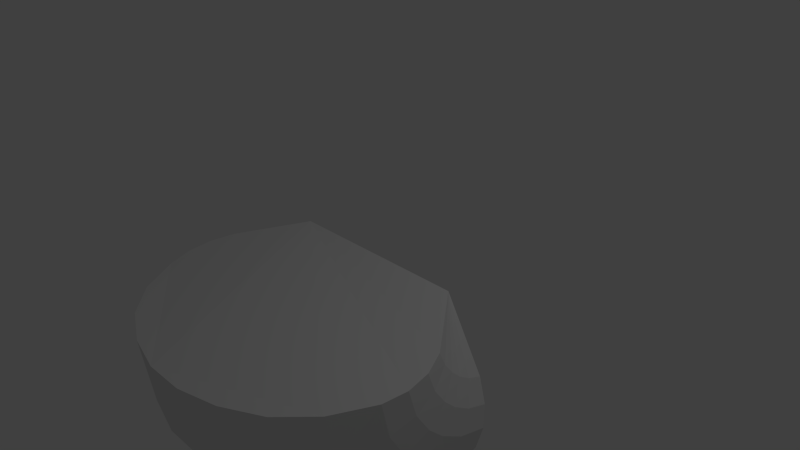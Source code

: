 # Source: ProspectorMinerViewRange.blend  (saved by Blender 2.64.0; exported with 4.5.12 LTS)
import bpy
from mathutils import Matrix  # noqa: F401  (used for matrix-valued properties, if any)

bpy.ops.wm.read_factory_settings(use_empty=True)
scene = bpy.context.scene
scene.name = 'Scene'

# ---- collections
col_collection_1 = bpy.data.collections.new('Collection 1'); scene.collection.children.link(col_collection_1)

# ---- materials (node trees are filled in below, after node groups)
mat_material = bpy.data.materials.new('Material')
mat_material.alpha_threshold = 0.0
mat_material.use_transparent_shadow = False
mat_material.roughness = 0.5
mat_material.line_color = (0.0, 0.0, 0.0, 1.0)

# ---- material node trees

# ---- world
world_world = bpy.data.worlds.new('World'); scene.world = world_world
world_world.color = (0.05088, 0.05088, 0.05088)
world_world.use_sun_shadow = False
world_world.sun_shadow_jitter_overblur = 0.0
world_world.cycles.sampling_method = 'MANUAL'
world_world.cycles.sample_map_resolution = 256

# ---- cameras
cam_camera = bpy.data.cameras.new('Camera')
cam_camera.clip_end = 100.0
cam_camera.lens = 35.0
cam_camera.sensor_width = 32.0
cam_camera.sensor_height = 18.0
cam_camera.ortho_scale = 7.314
cam_camera.dof.focus_distance = 0.0
cam_camera.dof.aperture_fstop = 128.0

# ---- lights
light_lamp = bpy.data.lights.new('Lamp', 'POINT')
light_lamp.transmission_factor = 0.0
light_lamp.cutoff_distance = 30.0
light_lamp.energy = 100.0
light_lamp.shadow_buffer_clip_start = 1.001
light_lamp.shadow_soft_size = 1.0
light_lamp.shadow_maximum_resolution = 0.006
light_lamp.use_absolute_resolution = True
light_lamp.cycles.use_multiple_importance_sampling = False

# ---- meshes
me_cube = bpy.data.meshes.new('Cube')
me_cube.from_pydata([(1.322, 0.00867, 0.005982), (-1.322, 0.00867, 0.005982), (0.2786, -0.367, -3.002), (0.8388, -0.3567, -2.872), (0.2786, -3.081, -0.3598), (0.8388, -2.947, -0.3498), (-0.2786, -0.367, -3.002), (-0.8388, -0.3567, -2.872), (-0.2786, -3.081, -0.3598), (-0.8388, -2.947, -0.3498), (1.375, -2.686, -0.3304), (1.797, -2.285, -0.3048), (2.084, -1.764, -0.2742), (1.375, -0.3368, -2.618), (1.797, -0.3105, -2.228), (2.084, -0.2791, -1.72), (-1.375, -2.686, -0.3304), (-1.797, -2.285, -0.3048), (-2.084, -1.764, -0.2742), (-1.375, -0.3368, -2.618), (-1.797, -0.3105, -2.228), (-2.084, -0.2791, -1.72), (-0.2786, -1.356, -2.894), (-0.2786, -2.104, -2.523), (-0.2786, -2.958, -1.334), (-0.2786, -2.572, -2.067), (0.2786, -1.356, -2.894), (0.2786, -2.104, -2.523), (0.2786, -2.958, -1.334), (0.2786, -2.572, -2.067), (-1.375, -1.18, -2.513), (-1.375, -1.822, -2.187), (-1.375, -2.567, -1.163), (-1.375, -2.227, -1.792), (-0.8388, -1.297, -2.765), (-0.8388, -2.008, -2.409), (-0.8388, -2.826, -1.276), (-0.8388, -2.456, -1.974), (0.8388, -1.297, -2.765), (0.8388, -2.008, -2.409), (0.8388, -2.826, -1.276), (0.8388, -2.456, -1.974), (1.375, -1.18, -2.513), (1.375, -1.822, -2.187), (1.375, -2.567, -1.163), (1.375, -2.227, -1.792), (1.797, -1.005, -2.127), (1.797, -1.538, -1.848), (1.797, -2.171, -0.9921), (1.797, -1.879, -1.516), (2.084, -0.7795, -1.626), (2.084, -1.172, -1.409), (2.084, -1.656, -0.7726), (2.084, -1.428, -1.159), (-1.797, -2.171, -0.9921), (-1.797, -1.879, -1.516), (-1.797, -1.005, -2.127), (-1.797, -1.538, -1.848), (-2.084, -0.7795, -1.626), (-2.084, -1.172, -1.409), (-2.084, -1.656, -0.7726), (-2.084, -1.428, -1.159), (1.993, -0.8211, -0.1399), (1.993, -0.1411, -0.802), (-1.993, -0.8211, -0.1399), (-1.993, -0.1411, -0.802), (1.993, -0.3357, -0.7286), (1.993, -0.5009, -0.6161), (1.993, -0.7372, -0.3376), (1.993, -0.6183, -0.5018), (-1.993, -0.7372, -0.3376), (-1.993, -0.6183, -0.5018), (-1.993, -0.3357, -0.7286), (-1.993, -0.5009, -0.6161), (2.156, -1.446, -0.2337), (2.126, -1.13, -0.1887), (2.156, -0.2374, -1.41), (2.126, -0.1912, -1.103), (-2.156, -1.446, -0.2337), (-2.126, -1.13, -0.1887), (-2.156, -0.2374, -1.41), (-2.126, -0.1912, -1.103), (2.156, -0.6217, -1.314), (2.126, -0.473, -1.013), (2.156, -0.9311, -1.128), (2.126, -0.7065, -0.8626), (2.156, -1.335, -0.619), (2.126, -1.027, -0.4732), (2.156, -1.14, -0.9249), (2.126, -0.8685, -0.7048), (-2.156, -1.335, -0.619), (-2.126, -1.027, -0.4732), (-2.156, -1.14, -0.9249), (-2.126, -0.8685, -0.7048), (-2.156, -0.6217, -1.314), (-2.126, -0.473, -1.013), (-2.156, -0.9311, -1.128), (-2.126, -0.7065, -0.8626)], [], [(22, 6, 2, 26), (29, 25, 23, 27), (6, 22, 34, 7), (35, 23, 25, 37), (3, 38, 26, 2), (41, 29, 27, 39), (9, 16, 32, 36), (8, 9, 36, 24), (31, 35, 37, 33), (8, 24, 28, 4), (5, 4, 28, 40), (7, 34, 30, 19), (13, 42, 38, 3), (39, 43, 45, 41), (10, 5, 40, 44), (17, 54, 32, 16), (57, 31, 33, 55), (19, 30, 56, 20), (17, 18, 60, 54), (59, 57, 55, 61), (21, 20, 56, 58), (15, 50, 46, 14), (14, 46, 42, 13), (47, 51, 53, 49), (49, 45, 43, 47), (11, 10, 44, 48), (12, 11, 48, 52), (27, 23, 22, 26), (28, 24, 25, 29), (23, 35, 34, 22), (24, 36, 37, 25), (39, 27, 26, 38), (40, 28, 29, 41), (33, 37, 36, 32), (30, 34, 35, 31), (43, 39, 38, 42), (44, 40, 41, 45), (55, 33, 32, 54), (56, 30, 31, 57), (61, 55, 54, 60), (58, 56, 57, 59), (51, 47, 46, 50), (47, 43, 42, 46), (52, 48, 49, 53), (48, 44, 45, 49), (66, 63, 0), (62, 68, 0), (70, 64, 1), (65, 72, 1), (68, 69, 0), (69, 67, 0), (67, 66, 0), (71, 70, 1), (73, 71, 1), (72, 73, 1), (76, 82, 50, 15), (63, 66, 83, 77), (84, 51, 50, 82), (85, 83, 66, 67), (74, 12, 52, 86), (68, 62, 75, 87), (86, 52, 53, 88), (87, 89, 69, 68), (78, 90, 60, 18), (64, 70, 91, 79), (92, 61, 60, 90), (70, 71, 93, 91), (80, 21, 58, 94), (72, 65, 81, 95), (94, 58, 59, 96), (73, 72, 95, 97), (88, 53, 51, 84), (89, 85, 67, 69), (96, 59, 61, 92), (71, 73, 97, 93), (77, 83, 82, 76), (83, 85, 84, 82), (87, 75, 74, 86), (89, 87, 86, 88), (75, 62, 0, 1, 64, 79, 78, 18, 17, 16, 9, 8, 4, 5, 10, 11, 12, 74), (79, 91, 90, 78), (91, 93, 92, 90), (76, 15, 14, 13, 3, 2, 6, 7, 19, 20, 21, 80, 81, 65, 1, 0, 63, 77), (95, 81, 80, 94), (97, 95, 94, 96), (85, 89, 88, 84), (93, 97, 96, 92)])
me_cube.materials.append(mat_material)
me_cube.use_remesh_preserve_volume = False
me_cube.use_remesh_preserve_attributes = False
me_cube.use_mirror_vertex_groups = False
me_cube.update()

# ---- objects
ob_cube = bpy.data.objects.new('Cube', me_cube)
ob_lamp = bpy.data.objects.new('Lamp', light_lamp)
ob_camera = bpy.data.objects.new('Camera', cam_camera)

# ---- transforms, parenting, visibility, modifiers, constraints
ob_cube.location = (0.0, 0.0, 0.0)
ob_cube.lock_rotations_4d = False
ob_cube.empty_display_type = 'ARROWS'
ob_cube.lineart.crease_threshold = 0.0
ob_lamp.location = (4.076, 1.005, 5.904)
ob_lamp.rotation_euler = (0.6503, 0.05522, 1.866)
ob_lamp.lock_rotations_4d = False
ob_lamp.empty_display_type = 'ARROWS'
ob_lamp.color = (0.0, 0.0, 0.0, 0.0)
ob_lamp.lineart.crease_threshold = 0.0
ob_camera.location = (7.481, -6.508, 5.344)
ob_camera.rotation_euler = (1.109, 0.01082, 0.8149)
ob_camera.lock_rotations_4d = False
ob_camera.empty_display_type = 'ARROWS'
ob_camera.color = (0.0, 0.0, 0.0, 0.0)
ob_camera.display_type = 'WIRE'
ob_camera.lineart.crease_threshold = 0.0

# ---- collection membership
col_collection_1.objects.link(ob_cube)
col_collection_1.objects.link(ob_lamp)
col_collection_1.objects.link(ob_camera)

# ---- scene / render settings (as saved in the file)
scene.camera = ob_camera
scene.frame_start = 1; scene.frame_end = 250; scene.frame_set(1)
scene.render.engine = 'BLENDER_EEVEE_NEXT'
scene.render.image_settings.color_mode = 'RGB'
scene.render.image_settings.compression = 90
scene.render.resolution_percentage = 50
scene.render.dither_intensity = 0.0
scene.render.bake_margin = 2
scene.render.bake_bias = 0.0
scene.cycles.use_denoising = False
scene.cycles.samples = 10
scene.cycles.sampling_pattern = 'TABULATED_SOBOL'
scene.cycles.light_sampling_threshold = 0.0
scene.cycles.use_adaptive_sampling = False
scene.cycles.use_light_tree = False
scene.cycles.blur_glossy = 0.0
scene.cycles.volume_bounces = 1
scene.cycles.pixel_filter_type = 'GAUSSIAN'
scene.cycles.sample_clamp_indirect = 0.0
scene.view_settings.view_transform = 'Standard'
bpy.context.view_layer.update()
